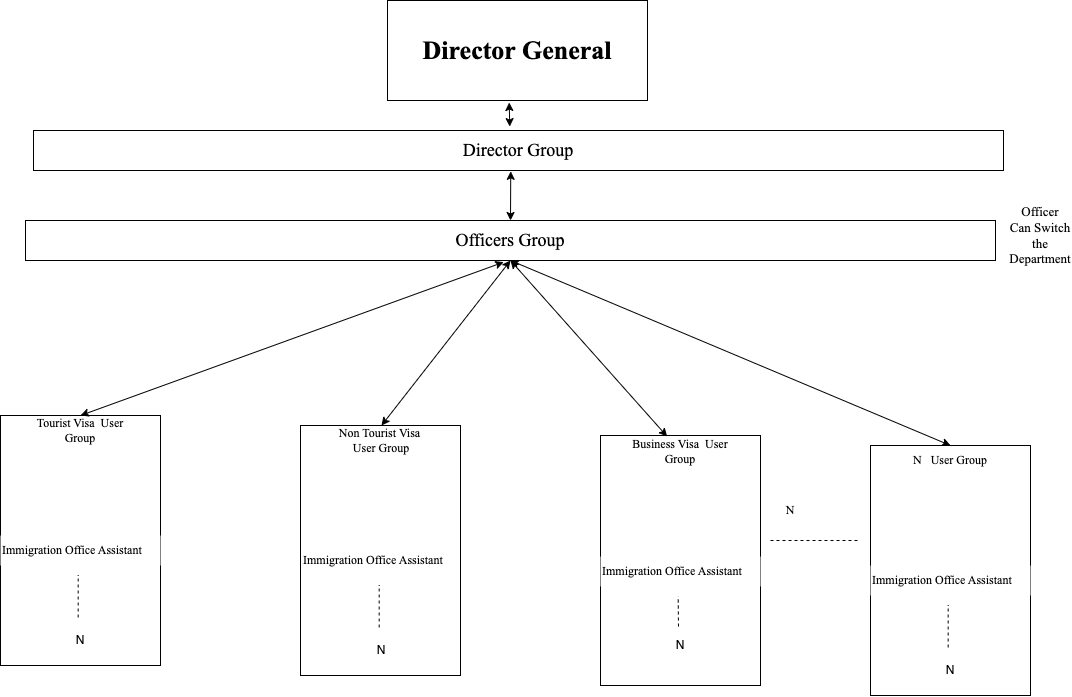

The diagram above was exported from draw.io. Its source (the exported page's mxGraphModel, read from the mxfile embedded in the PNG):
<mxGraphModel dx="1746" dy="1876" grid="1" gridSize="10" guides="1" tooltips="1" connect="1" arrows="1" fold="1" page="1" pageScale="1" pageWidth="850" pageHeight="1100" math="0" shadow="0">
  <root>
    <mxCell id="0" />
    <mxCell id="1" parent="0" />
    <mxCell id="FZconQ9i6sTXuceDwDc4-2" value="" style="rounded=0;whiteSpace=wrap;html=1;" vertex="1" parent="1">
      <mxGeometry x="110" y="285" width="160" height="250" as="geometry" />
    </mxCell>
    <mxCell id="FZconQ9i6sTXuceDwDc4-3" value="&lt;font face=&quot;Times New Roman&quot;&gt;Tourist Visa&amp;nbsp; User Group&lt;/font&gt;" style="text;html=1;strokeColor=none;fillColor=none;align=center;verticalAlign=middle;whiteSpace=wrap;rounded=0;" vertex="1" parent="1">
      <mxGeometry x="135" y="285" width="110" height="30" as="geometry" />
    </mxCell>
    <mxCell id="FZconQ9i6sTXuceDwDc4-9" value="Immigration Office Assistant" style="text;html=1;strokeColor=none;fillColor=default;align=left;verticalAlign=middle;whiteSpace=wrap;rounded=0;gradientColor=none;fontFamily=Times New Roman;" vertex="1" parent="1">
      <mxGeometry x="110" y="405" width="160" height="30" as="geometry" />
    </mxCell>
    <mxCell id="FZconQ9i6sTXuceDwDc4-10" value="" style="endArrow=none;dashed=1;html=1;rounded=0;entryX=0.523;entryY=0.926;entryDx=0;entryDy=0;entryPerimeter=0;exitX=0.523;exitY=0.8;exitDx=0;exitDy=0;exitPerimeter=0;" edge="1" parent="1">
      <mxGeometry width="50" height="50" relative="1" as="geometry">
        <mxPoint x="187.68000000000006" y="487" as="sourcePoint" />
        <mxPoint x="187.68000000000006" y="444.78" as="targetPoint" />
      </mxGeometry>
    </mxCell>
    <mxCell id="FZconQ9i6sTXuceDwDc4-11" value="N" style="text;html=1;strokeColor=none;fillColor=none;align=center;verticalAlign=middle;whiteSpace=wrap;rounded=0;" vertex="1" parent="1">
      <mxGeometry x="160" y="495" width="60" height="30" as="geometry" />
    </mxCell>
    <mxCell id="FZconQ9i6sTXuceDwDc4-65" style="rounded=0;orthogonalLoop=1;jettySize=auto;html=1;exitX=0.5;exitY=0;exitDx=0;exitDy=0;startArrow=classic;startFill=1;" edge="1" parent="1" source="FZconQ9i6sTXuceDwDc4-13">
      <mxGeometry relative="1" as="geometry">
        <mxPoint x="620" y="130" as="targetPoint" />
      </mxGeometry>
    </mxCell>
    <mxCell id="FZconQ9i6sTXuceDwDc4-12" value="" style="rounded=0;whiteSpace=wrap;html=1;" vertex="1" parent="1">
      <mxGeometry x="410" y="295" width="160" height="250" as="geometry" />
    </mxCell>
    <mxCell id="FZconQ9i6sTXuceDwDc4-13" value="&lt;font face=&quot;Times New Roman&quot;&gt;Non Tourist Visa&amp;nbsp; User Group&lt;/font&gt;" style="text;html=1;strokeColor=none;fillColor=none;align=center;verticalAlign=middle;whiteSpace=wrap;rounded=0;" vertex="1" parent="1">
      <mxGeometry x="436" y="295" width="110" height="30" as="geometry" />
    </mxCell>
    <mxCell id="FZconQ9i6sTXuceDwDc4-17" value="Immigration Office Assistant" style="text;html=1;strokeColor=none;fillColor=default;align=left;verticalAlign=middle;whiteSpace=wrap;rounded=0;gradientColor=none;fontFamily=Times New Roman;" vertex="1" parent="1">
      <mxGeometry x="411" y="415" width="149" height="30" as="geometry" />
    </mxCell>
    <mxCell id="FZconQ9i6sTXuceDwDc4-18" value="" style="endArrow=none;dashed=1;html=1;rounded=0;entryX=0.523;entryY=0.926;entryDx=0;entryDy=0;entryPerimeter=0;exitX=0.523;exitY=0.8;exitDx=0;exitDy=0;exitPerimeter=0;" edge="1" parent="1">
      <mxGeometry width="50" height="50" relative="1" as="geometry">
        <mxPoint x="488.68000000000006" y="497" as="sourcePoint" />
        <mxPoint x="488.68000000000006" y="454.78" as="targetPoint" />
      </mxGeometry>
    </mxCell>
    <mxCell id="FZconQ9i6sTXuceDwDc4-19" value="N" style="text;html=1;strokeColor=none;fillColor=none;align=center;verticalAlign=middle;whiteSpace=wrap;rounded=0;" vertex="1" parent="1">
      <mxGeometry x="461" y="505" width="60" height="30" as="geometry" />
    </mxCell>
    <mxCell id="FZconQ9i6sTXuceDwDc4-20" value="" style="rounded=0;whiteSpace=wrap;html=1;" vertex="1" parent="1">
      <mxGeometry x="710" y="305" width="160" height="250" as="geometry" />
    </mxCell>
    <mxCell id="FZconQ9i6sTXuceDwDc4-66" style="rounded=0;orthogonalLoop=1;jettySize=auto;html=1;startArrow=classic;startFill=1;" edge="1" parent="1" source="FZconQ9i6sTXuceDwDc4-21">
      <mxGeometry relative="1" as="geometry">
        <mxPoint x="620" y="130" as="targetPoint" />
      </mxGeometry>
    </mxCell>
    <mxCell id="FZconQ9i6sTXuceDwDc4-21" value="&lt;font face=&quot;Times New Roman&quot;&gt;Business Visa&amp;nbsp; User Group&lt;/font&gt;" style="text;html=1;strokeColor=none;fillColor=none;align=center;verticalAlign=middle;whiteSpace=wrap;rounded=0;" vertex="1" parent="1">
      <mxGeometry x="735" y="306" width="110" height="30" as="geometry" />
    </mxCell>
    <mxCell id="FZconQ9i6sTXuceDwDc4-25" value="Immigration Office Assistant" style="text;html=1;strokeColor=none;fillColor=default;align=left;verticalAlign=middle;whiteSpace=wrap;rounded=0;gradientColor=none;fontFamily=Times New Roman;" vertex="1" parent="1">
      <mxGeometry x="710" y="426" width="160" height="30" as="geometry" />
    </mxCell>
    <mxCell id="FZconQ9i6sTXuceDwDc4-26" value="" style="endArrow=none;dashed=1;html=1;rounded=0;entryX=0.523;entryY=0.926;entryDx=0;entryDy=0;entryPerimeter=0;" edge="1" parent="1">
      <mxGeometry width="50" height="50" relative="1" as="geometry">
        <mxPoint x="788" y="496" as="sourcePoint" />
        <mxPoint x="787.6800000000001" y="465.78" as="targetPoint" />
      </mxGeometry>
    </mxCell>
    <mxCell id="FZconQ9i6sTXuceDwDc4-27" value="N" style="text;html=1;strokeColor=none;fillColor=none;align=center;verticalAlign=middle;whiteSpace=wrap;rounded=0;" vertex="1" parent="1">
      <mxGeometry x="760" y="500" width="60" height="30" as="geometry" />
    </mxCell>
    <mxCell id="FZconQ9i6sTXuceDwDc4-67" style="rounded=0;orthogonalLoop=1;jettySize=auto;html=1;exitX=0.5;exitY=0;exitDx=0;exitDy=0;startArrow=classic;startFill=1;" edge="1" parent="1" source="FZconQ9i6sTXuceDwDc4-29">
      <mxGeometry relative="1" as="geometry">
        <mxPoint x="620" y="130" as="targetPoint" />
      </mxGeometry>
    </mxCell>
    <mxCell id="FZconQ9i6sTXuceDwDc4-28" value="" style="rounded=0;whiteSpace=wrap;html=1;" vertex="1" parent="1">
      <mxGeometry x="980" y="315" width="160" height="250" as="geometry" />
    </mxCell>
    <mxCell id="FZconQ9i6sTXuceDwDc4-29" value="&lt;font face=&quot;Times New Roman&quot;&gt;N&amp;nbsp; &amp;nbsp;User Group&lt;/font&gt;" style="text;html=1;strokeColor=none;fillColor=none;align=center;verticalAlign=middle;whiteSpace=wrap;rounded=0;" vertex="1" parent="1">
      <mxGeometry x="1005" y="315" width="110" height="30" as="geometry" />
    </mxCell>
    <mxCell id="FZconQ9i6sTXuceDwDc4-33" value="Immigration Office Assistant" style="text;html=1;strokeColor=none;fillColor=default;align=left;verticalAlign=middle;whiteSpace=wrap;rounded=0;gradientColor=none;fontFamily=Times New Roman;" vertex="1" parent="1">
      <mxGeometry x="980" y="435" width="160" height="30" as="geometry" />
    </mxCell>
    <mxCell id="FZconQ9i6sTXuceDwDc4-34" value="" style="endArrow=none;dashed=1;html=1;rounded=0;entryX=0.523;entryY=0.926;entryDx=0;entryDy=0;entryPerimeter=0;exitX=0.523;exitY=0.8;exitDx=0;exitDy=0;exitPerimeter=0;" edge="1" parent="1">
      <mxGeometry width="50" height="50" relative="1" as="geometry">
        <mxPoint x="1057.68" y="517" as="sourcePoint" />
        <mxPoint x="1057.68" y="474.78" as="targetPoint" />
      </mxGeometry>
    </mxCell>
    <mxCell id="FZconQ9i6sTXuceDwDc4-35" value="N" style="text;html=1;strokeColor=none;fillColor=none;align=center;verticalAlign=middle;whiteSpace=wrap;rounded=0;" vertex="1" parent="1">
      <mxGeometry x="1030" y="525" width="60" height="30" as="geometry" />
    </mxCell>
    <mxCell id="FZconQ9i6sTXuceDwDc4-36" value="" style="endArrow=none;dashed=1;html=1;rounded=0;" edge="1" parent="1">
      <mxGeometry width="50" height="50" relative="1" as="geometry">
        <mxPoint x="880" y="410" as="sourcePoint" />
        <mxPoint x="970" y="410" as="targetPoint" />
      </mxGeometry>
    </mxCell>
    <mxCell id="FZconQ9i6sTXuceDwDc4-37" value="N" style="text;html=1;strokeColor=none;fillColor=none;align=center;verticalAlign=middle;whiteSpace=wrap;rounded=0;fontFamily=Times New Roman;" vertex="1" parent="1">
      <mxGeometry x="870" y="370" width="60" height="20" as="geometry" />
    </mxCell>
    <mxCell id="FZconQ9i6sTXuceDwDc4-44" style="rounded=0;orthogonalLoop=1;jettySize=auto;html=1;exitX=0.491;exitY=-0.098;exitDx=0;exitDy=0;entryX=0.468;entryY=1.02;entryDx=0;entryDy=0;entryPerimeter=0;startArrow=classic;startFill=1;exitPerimeter=0;" edge="1" parent="1" source="FZconQ9i6sTXuceDwDc4-39" target="FZconQ9i6sTXuceDwDc4-43">
      <mxGeometry relative="1" as="geometry">
        <mxPoint x="635" as="sourcePoint" />
      </mxGeometry>
    </mxCell>
    <mxCell id="FZconQ9i6sTXuceDwDc4-39" value="&lt;font style=&quot;font-size: 18px;&quot;&gt;Director Group&lt;/font&gt;" style="rounded=0;whiteSpace=wrap;html=1;fontFamily=Times New Roman;" vertex="1" parent="1">
      <mxGeometry x="143" width="970" height="40" as="geometry" />
    </mxCell>
    <mxCell id="FZconQ9i6sTXuceDwDc4-43" value="&lt;font style=&quot;font-size: 26px;&quot;&gt;Director General&lt;/font&gt;" style="rounded=0;whiteSpace=wrap;html=1;fontFamily=Times New Roman;fontStyle=1" vertex="1" parent="1">
      <mxGeometry x="497" y="-130" width="260" height="100" as="geometry" />
    </mxCell>
    <mxCell id="FZconQ9i6sTXuceDwDc4-63" value="&lt;font face=&quot;Times New Roman&quot; style=&quot;font-size: 13px;&quot;&gt;Officer Can Switch the Department&lt;/font&gt;" style="text;html=1;strokeColor=none;fillColor=none;align=center;verticalAlign=middle;whiteSpace=wrap;rounded=0;" vertex="1" parent="1">
      <mxGeometry x="1120" y="90" width="60" height="30" as="geometry" />
    </mxCell>
    <mxCell id="HlJQsORXadinMKQ-aC_S-1" value="&lt;font style=&quot;font-size: 18px;&quot;&gt;Officers Group&lt;br&gt;&lt;/font&gt;" style="rounded=0;whiteSpace=wrap;html=1;fontFamily=Times New Roman;" vertex="1" parent="1">
      <mxGeometry x="135" y="90" width="970" height="40" as="geometry" />
    </mxCell>
    <mxCell id="HlJQsORXadinMKQ-aC_S-2" style="rounded=0;orthogonalLoop=1;jettySize=auto;html=1;exitX=0.492;exitY=1.021;exitDx=0;exitDy=0;startArrow=classic;startFill=1;entryX=0.5;entryY=0;entryDx=0;entryDy=0;exitPerimeter=0;" edge="1" parent="1" source="FZconQ9i6sTXuceDwDc4-39" target="HlJQsORXadinMKQ-aC_S-1">
      <mxGeometry relative="1" as="geometry">
        <mxPoint x="645" y="10" as="sourcePoint" />
        <mxPoint x="645" y="-18" as="targetPoint" />
      </mxGeometry>
    </mxCell>
    <mxCell id="HlJQsORXadinMKQ-aC_S-4" style="rounded=0;orthogonalLoop=1;jettySize=auto;html=1;exitX=0.5;exitY=0;exitDx=0;exitDy=0;startArrow=classic;startFill=1;entryX=0.493;entryY=1.041;entryDx=0;entryDy=0;entryPerimeter=0;" edge="1" parent="1" source="FZconQ9i6sTXuceDwDc4-3" target="HlJQsORXadinMKQ-aC_S-1">
      <mxGeometry relative="1" as="geometry">
        <mxPoint x="607" y="134" as="targetPoint" />
        <mxPoint x="501" y="305" as="sourcePoint" />
      </mxGeometry>
    </mxCell>
  </root>
</mxGraphModel>